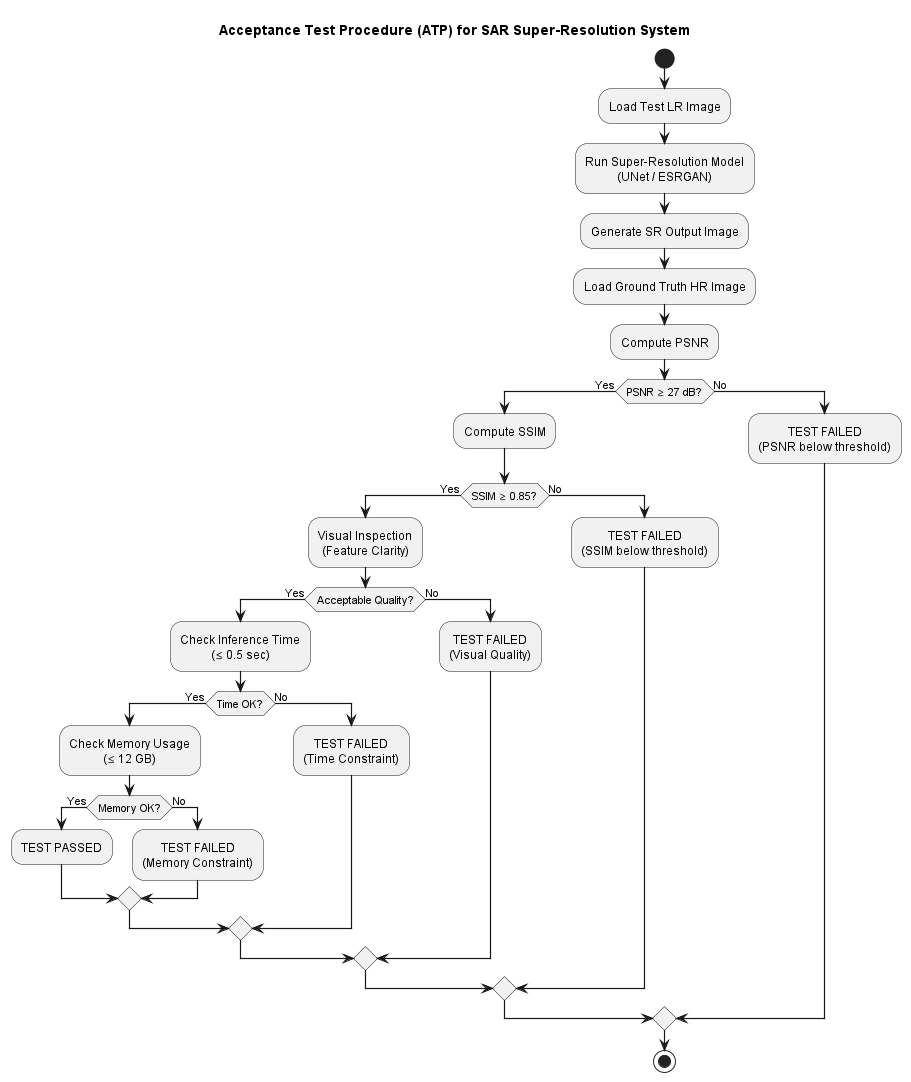

The diagram above was rendered by PlantUML. Its source (embedded in the PNG):
@startuml Acceptance Test Procedure Diagram
title Acceptance Test Procedure (ATP) for SAR Super-Resolution System

skinparam backgroundColor transparent
skinparam shadowing false
skinparam componentStyle rectangle
skinparam ArrowThickness 1.2
skinparam defaultTextAlignment center

start

:Load Test LR Image;

:Run Super-Resolution Model\n(UNet / ESRGAN);

:Generate SR Output Image;

:Load Ground Truth HR Image;

:Compute PSNR;
if (PSNR ≥ 27 dB?) then (Yes)
  :Compute SSIM;
  if (SSIM ≥ 0.85?) then (Yes)
    :Visual Inspection\n(Feature Clarity);
    if (Acceptable Quality?) then (Yes)
      :Check Inference Time\n(≤ 0.5 sec);
      if (Time OK?) then (Yes)
        :Check Memory Usage\n(≤ 12 GB);
        if (Memory OK?) then (Yes)
          :TEST PASSED;
        else (No)
          :TEST FAILED\n(Memory Constraint);
        endif
      else (No)
        :TEST FAILED\n(Time Constraint);
      endif
    else (No)
      :TEST FAILED\n(Visual Quality);
    endif
  else (No)
    :TEST FAILED\n(SSIM below threshold);
  endif
else (No)
  :TEST FAILED\n(PSNR below threshold);
endif

stop

@enduml